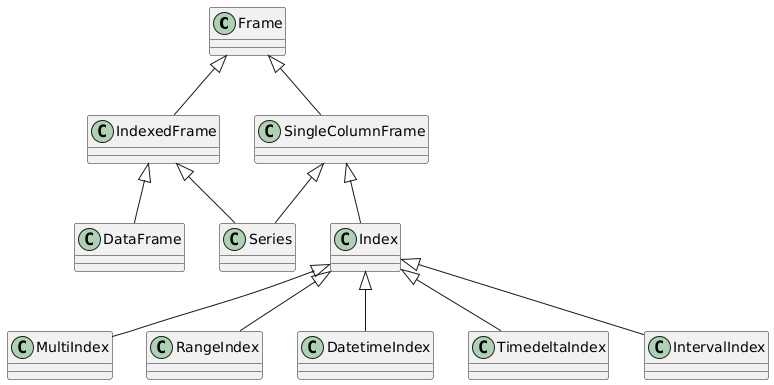

The diagram above was rendered by PlantUML. Its source (embedded in the PNG):
@startuml
class Frame
class IndexedFrame
class SingleColumnFrame
class Index
class MultiIndex
class RangeIndex
class DataFrame
class Series
class DatetimeIndex
class TimedeltaIndex
class IntervalIndex

Frame <|-- IndexedFrame
Frame <|-- SingleColumnFrame

SingleColumnFrame <|-- Series
SingleColumnFrame <|-- Index

IndexedFrame <|-- Series
IndexedFrame <|-- DataFrame

Index <|-- RangeIndex
Index <|-- MultiIndex
Index <|-- IntervalIndex
Index <|-- TimedeltaIndex
Index <|-- DatetimeIndex
@enduml